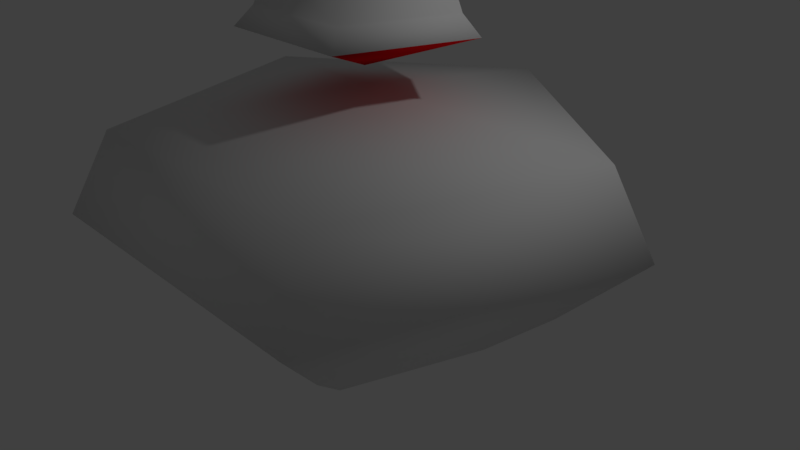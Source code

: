 # Source: Golem.blend  (saved by Blender 2.79.0; exported with 4.5.12 LTS)
import bpy
from mathutils import Matrix  # noqa: F401  (used for matrix-valued properties, if any)

bpy.ops.wm.read_factory_settings(use_empty=True)
scene = bpy.context.scene
scene.name = 'Scene'

# ---- collections
col_collection_1 = bpy.data.collections.new('Collection 1'); scene.collection.children.link(col_collection_1)

# ---- materials (node trees are filled in below, after node groups)
mat_material_001 = bpy.data.materials.new('Material.001')
mat_material_001.alpha_threshold = 0.0
mat_material_001.use_transparent_shadow = False
mat_material_001.roughness = 0.5
mat_material_002 = bpy.data.materials.new('Material.002')
mat_material_002.alpha_threshold = 0.0
mat_material_002.use_transparent_shadow = False
mat_material_002.diffuse_color = (0.8, 0.00486, 0.009157, 1.0)
mat_material_002.roughness = 0.5

# ---- material node trees

# ---- world
world_world = bpy.data.worlds.new('World'); scene.world = world_world
world_world.color = (0.05088, 0.05088, 0.05088)
world_world.use_sun_shadow = False
world_world.sun_shadow_jitter_overblur = 0.0
world_world.cycles.sampling_method = 'MANUAL'

# ---- cameras
cam_camera = bpy.data.cameras.new('Camera')
cam_camera.clip_end = 100.0
cam_camera.lens = 35.0
cam_camera.sensor_width = 32.0
cam_camera.sensor_height = 18.0
cam_camera.ortho_scale = 7.314
cam_camera.dof.focus_distance = 0.0
cam_camera.dof.aperture_fstop = 128.0

# ---- lights
light_lamp = bpy.data.lights.new('Lamp', 'POINT')
light_lamp.transmission_factor = 0.0
light_lamp.cutoff_distance = 30.0
light_lamp.energy = 100.0
light_lamp.shadow_buffer_clip_start = 1.001
light_lamp.shadow_soft_size = 0.1
light_lamp.shadow_maximum_resolution = 0.006
light_lamp.use_absolute_resolution = True

# ---- meshes
me_sphere_001 = bpy.data.meshes.new('Sphere.001')
me_sphere_001.from_pydata([(3.688e-08, 3.01, 1.602), (-2.299e-08, 1.647, -1.171), (3.688e-08, -1.317e-07, -1.881), (2.862, 0.93, 1.602), (1.567, 0.509, -1.171), (1.769, -2.435, 1.602), (0.9682, -1.333, -1.171), (-1.417e-07, -3.775e-07, 2.031), (-1.769, -2.435, 1.602), (-0.9682, -1.333, -1.171), (-2.862, 0.93, 1.602), (-1.567, 0.509, -1.171), (5.02e-09, 2.512, -0.4611), (2.389, 0.7762, -0.4611), (1.476, -2.032, -0.4611), (-1.476, -2.032, -0.4611), (-2.389, 0.7762, -0.4611), (1.094e-07, 3.562, 0.5558), (3.387, 1.101, 0.5558), (2.094, -2.882, 0.5558), (-2.094, -2.882, 0.5558), (-3.387, 1.101, 0.5558)], [], [(2, 1, 4), (17, 0, 3, 18), (0, 7, 3), (2, 4, 6), (18, 3, 5, 19), (3, 7, 5), (2, 6, 9), (19, 5, 8, 20), (5, 7, 8), (2, 9, 11), (20, 8, 10, 21), (8, 7, 10), (2, 11, 1), (21, 10, 0, 17), (10, 7, 0), (11, 16, 12, 1), (9, 15, 16, 11), (6, 14, 15, 9), (4, 13, 14, 6), (1, 12, 13, 4), (16, 21, 17, 12), (15, 20, 21, 16), (14, 19, 20, 15), (13, 18, 19, 14), (12, 17, 18, 13)])
me_sphere_001.polygons.foreach_set('use_smooth', [True] * 25)
me_sphere_001.use_remesh_preserve_volume = False
me_sphere_001.use_remesh_preserve_attributes = False
me_sphere_001.use_mirror_vertex_groups = False
me_sphere_001.update()
me_icosphere = bpy.data.meshes.new('Icosphere')
me_icosphere.from_pydata([(0.0, 3.93e-09, -0.1572), (0.1138, -0.08267, -0.07032), (-0.04346, -0.1338, -0.07032), (-0.1406, 3.93e-09, -0.07032), (-0.04346, 0.1338, -0.07032), (0.1138, 0.08267, -0.07032), (0.04346, -0.1338, 0.07032), (-0.1138, -0.08267, 0.07032), (-0.1138, 0.08267, 0.07032), (0.04346, 0.1338, 0.07032), (0.1406, 3.93e-09, 0.07032), (0.0, 3.93e-09, 0.1572)], [], [(0, 1, 2), (1, 0, 5), (0, 2, 3), (0, 3, 4), (0, 4, 5), (1, 5, 10), (2, 1, 6), (3, 2, 7), (4, 3, 8), (5, 4, 9), (1, 10, 6), (2, 6, 7), (3, 7, 8), (4, 8, 9), (5, 9, 10), (6, 10, 11), (7, 6, 11), (8, 7, 11), (9, 8, 11), (10, 9, 11)])
me_icosphere.use_remesh_preserve_volume = False
me_icosphere.use_remesh_preserve_attributes = False
me_icosphere.use_mirror_vertex_groups = False
me_icosphere.update()
me_sphere = bpy.data.meshes.new('Sphere')
me_sphere.from_pydata([(0.0, 0.866, 0.5), (1.63e-08, 1.458, -0.5), (0.0, -8.742e-08, -1.0), (0.8236, 0.2676, 0.5), (1.387, 0.4506, -0.5), (0.509, -0.7006, 0.5), (0.8571, -1.18, -0.5), (-5.139e-08, -1.581e-07, 1.0), (-0.509, -0.7006, 0.5), (-0.8571, -1.18, -0.5), (-0.8236, 0.2676, 0.5), (-1.387, 0.4506, -0.5), (9.51e-09, 1.039, 0.223), (0.9879, 0.321, 0.223), (0.6106, -0.8404, 0.223), (-0.6106, -0.8404, 0.223), (-0.9879, 0.321, 0.223), (1.195e-08, 1.225, -0.2619), (1.165, 0.3785, -0.2619), (0.7199, -0.9908, -0.2619), (-0.7199, -0.9908, -0.2619), (-1.165, 0.3785, -0.2619)], [], [(2, 1, 4), (12, 0, 3, 13), (0, 7, 3), (2, 4, 6), (13, 3, 5, 14), (3, 7, 5), (2, 6, 9), (14, 5, 8, 15), (5, 7, 8), (2, 9, 11), (15, 8, 10, 16), (8, 7, 10), (2, 11, 1), (16, 10, 0, 12), (10, 7, 0), (21, 16, 12, 17), (20, 15, 16, 21), (19, 14, 15, 20), (18, 13, 14, 19), (17, 12, 13, 18), (1, 17, 18, 4), (4, 18, 19, 6), (6, 19, 20, 9), (9, 20, 21, 11), (11, 21, 17, 1)])
me_sphere.polygons.foreach_set('use_smooth', [True] * 25)
me_sphere.polygons.foreach_set('material_index', [1, 0, 0, 1, 0, 0, 1, 0, 0, 1, 0, 0, 1, 0, 0, 0, 0, 0, 0, 0, 0, 0, 0, 0, 0])
me_sphere.materials.append(mat_material_001)
me_sphere.materials.append(mat_material_002)
me_sphere.use_remesh_preserve_volume = False
me_sphere.use_remesh_preserve_attributes = False
me_sphere.use_mirror_vertex_groups = False
me_sphere.update()
me_icosphere_001 = bpy.data.meshes.new('Icosphere.001')
me_icosphere_001.from_pydata([(0.0, 3.93e-09, -0.1572), (0.1138, -0.08267, -0.07032), (-0.04346, -0.1338, -0.07032), (-0.1406, 3.93e-09, -0.07032), (-0.04346, 0.1338, -0.07032), (0.1138, 0.08267, -0.07032), (0.04346, -0.1338, 0.07032), (-0.1138, -0.08267, 0.07032), (-0.1138, 0.08267, 0.07032), (0.04346, 0.1338, 0.07032), (0.1406, 3.93e-09, 0.07032), (0.0, 3.93e-09, 0.1572)], [], [(0, 1, 2), (1, 0, 5), (0, 2, 3), (0, 3, 4), (0, 4, 5), (1, 5, 10), (2, 1, 6), (3, 2, 7), (4, 3, 8), (5, 4, 9), (1, 10, 6), (2, 6, 7), (3, 7, 8), (4, 8, 9), (5, 9, 10), (6, 10, 11), (7, 6, 11), (8, 7, 11), (9, 8, 11), (10, 9, 11)])
me_icosphere_001.use_remesh_preserve_volume = False
me_icosphere_001.use_remesh_preserve_attributes = False
me_icosphere_001.use_mirror_vertex_groups = False
me_icosphere_001.update()
me_icosphere_002 = bpy.data.meshes.new('Icosphere.002')
me_icosphere_002.from_pydata([(0.0, 3.93e-09, -0.1572), (0.1138, -0.08267, -0.07032), (-0.04346, -0.1338, -0.07032), (-0.1406, 3.93e-09, -0.07032), (-0.04346, 0.1338, -0.07032), (0.1138, 0.08267, -0.07032), (0.04346, -0.1338, 0.07032), (-0.1138, -0.08267, 0.07032), (-0.1138, 0.08267, 0.07032), (0.04346, 0.1338, 0.07032), (0.1406, 3.93e-09, 0.07032), (0.0, 3.93e-09, 0.1572)], [], [(0, 1, 2), (1, 0, 5), (0, 2, 3), (0, 3, 4), (0, 4, 5), (1, 5, 10), (2, 1, 6), (3, 2, 7), (4, 3, 8), (5, 4, 9), (1, 10, 6), (2, 6, 7), (3, 7, 8), (4, 8, 9), (5, 9, 10), (6, 10, 11), (7, 6, 11), (8, 7, 11), (9, 8, 11), (10, 9, 11)])
me_icosphere_002.use_remesh_preserve_volume = False
me_icosphere_002.use_remesh_preserve_attributes = False
me_icosphere_002.use_mirror_vertex_groups = False
me_icosphere_002.update()

# ---- objects
ob_sphere_001 = bpy.data.objects.new('Sphere.001', me_sphere_001)
ob_icosphere = bpy.data.objects.new('Icosphere', me_icosphere)
ob_sphere = bpy.data.objects.new('Sphere', me_sphere)
ob_lamp = bpy.data.objects.new('Lamp', light_lamp)
ob_camera = bpy.data.objects.new('Camera', cam_camera)
ob_icosphere_001 = bpy.data.objects.new('Icosphere.001', me_icosphere_001)
ob_icosphere_002 = bpy.data.objects.new('Icosphere.002', me_icosphere_002)

# ---- transforms, parenting, visibility, modifiers, constraints
ob_sphere_001.location = (0.0, 0.0, 0.2316)
ob_sphere_001.lineart.crease_threshold = 0.0
ob_icosphere.location = (0.4446, 0.6439, 3.791)
ob_icosphere.lineart.crease_threshold = 0.0
ob_sphere.location = (-0.01602, -0.002029, 3.48)
ob_sphere.lineart.crease_threshold = 0.0
ob_lamp.location = (4.076, 1.005, 5.904)
ob_lamp.rotation_euler = (0.6503, 0.05522, 1.866)
ob_lamp.lock_rotations_4d = False
ob_lamp.empty_display_type = 'ARROWS'
ob_lamp.color = (0.0, 0.0, 0.0, 0.0)
ob_lamp.lineart.crease_threshold = 0.0
ob_camera.location = (7.481, -6.508, 5.344)
ob_camera.rotation_euler = (1.109, 0.0, 0.8149)
ob_camera.lock_rotations_4d = False
ob_camera.empty_display_type = 'ARROWS'
ob_camera.color = (0.0, 0.0, 0.0, 0.0)
ob_camera.display_type = 'WIRE'
ob_camera.lineart.crease_threshold = 0.0
ob_icosphere_001.location = (-0.5427, 0.7253, 3.791)
ob_icosphere_001.lineart.crease_threshold = 0.0
ob_icosphere_002.location = (-0.02396, 0.5774, 4.169)
ob_icosphere_002.lineart.crease_threshold = 0.0

# ---- collection membership
col_collection_1.objects.link(ob_sphere_001)
col_collection_1.objects.link(ob_icosphere)
col_collection_1.objects.link(ob_sphere)
col_collection_1.objects.link(ob_lamp)
col_collection_1.objects.link(ob_camera)
col_collection_1.objects.link(ob_icosphere_001)
col_collection_1.objects.link(ob_icosphere_002)

# ---- scene / render settings (as saved in the file)
scene.camera = ob_camera
scene.frame_start = 1; scene.frame_end = 250; scene.frame_set(1)
scene.render.engine = 'BLENDER_EEVEE_NEXT'
scene.render.resolution_percentage = 50
scene.render.dither_intensity = 0.0
scene.cycles.use_denoising = False
scene.cycles.samples = 128
scene.cycles.sampling_pattern = 'TABULATED_SOBOL'
scene.cycles.use_adaptive_sampling = False
scene.cycles.use_light_tree = False
scene.cycles.blur_glossy = 0.0
scene.cycles.sample_clamp_indirect = 0.0
scene.view_settings.view_transform = 'Standard'
bpy.context.view_layer.update()
